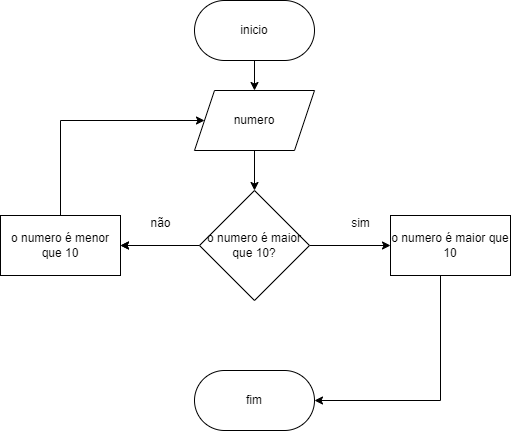

The diagram above was exported from draw.io. Its source (the exported page's mxGraphModel, read from the mxfile embedded in the PNG):
<mxGraphModel dx="1114" dy="616" grid="1" gridSize="10" guides="1" tooltips="1" connect="1" arrows="1" fold="1" page="1" pageScale="1" pageWidth="827" pageHeight="1169" math="0" shadow="0">
  <root>
    <mxCell id="0" />
    <mxCell id="1" parent="0" />
    <mxCell id="jFD3CHUlyI1fwXNxrcDq-5" value="" style="edgeStyle=orthogonalEdgeStyle;rounded=0;orthogonalLoop=1;jettySize=auto;html=1;" edge="1" parent="1" source="jFD3CHUlyI1fwXNxrcDq-1" target="jFD3CHUlyI1fwXNxrcDq-4">
      <mxGeometry relative="1" as="geometry" />
    </mxCell>
    <mxCell id="jFD3CHUlyI1fwXNxrcDq-1" value="inicio" style="rounded=1;whiteSpace=wrap;html=1;arcSize=50;" vertex="1" parent="1">
      <mxGeometry x="354" y="60" width="120" height="60" as="geometry" />
    </mxCell>
    <mxCell id="jFD3CHUlyI1fwXNxrcDq-7" value="" style="edgeStyle=orthogonalEdgeStyle;rounded=0;orthogonalLoop=1;jettySize=auto;html=1;" edge="1" parent="1" source="jFD3CHUlyI1fwXNxrcDq-4" target="jFD3CHUlyI1fwXNxrcDq-6">
      <mxGeometry relative="1" as="geometry" />
    </mxCell>
    <mxCell id="jFD3CHUlyI1fwXNxrcDq-4" value="numero" style="shape=parallelogram;perimeter=parallelogramPerimeter;whiteSpace=wrap;html=1;fixedSize=1;" vertex="1" parent="1">
      <mxGeometry x="354" y="150" width="120" height="60" as="geometry" />
    </mxCell>
    <mxCell id="jFD3CHUlyI1fwXNxrcDq-9" value="" style="edgeStyle=orthogonalEdgeStyle;rounded=0;orthogonalLoop=1;jettySize=auto;html=1;" edge="1" parent="1" source="jFD3CHUlyI1fwXNxrcDq-6" target="jFD3CHUlyI1fwXNxrcDq-8">
      <mxGeometry relative="1" as="geometry" />
    </mxCell>
    <mxCell id="jFD3CHUlyI1fwXNxrcDq-11" value="" style="edgeStyle=orthogonalEdgeStyle;rounded=0;orthogonalLoop=1;jettySize=auto;html=1;" edge="1" parent="1" source="jFD3CHUlyI1fwXNxrcDq-6" target="jFD3CHUlyI1fwXNxrcDq-10">
      <mxGeometry relative="1" as="geometry" />
    </mxCell>
    <mxCell id="jFD3CHUlyI1fwXNxrcDq-14" value="" style="edgeStyle=orthogonalEdgeStyle;rounded=0;orthogonalLoop=1;jettySize=auto;html=1;" edge="1" parent="1" source="jFD3CHUlyI1fwXNxrcDq-6" target="jFD3CHUlyI1fwXNxrcDq-10">
      <mxGeometry relative="1" as="geometry" />
    </mxCell>
    <mxCell id="jFD3CHUlyI1fwXNxrcDq-6" value="o numero é maior que 10?" style="rhombus;whiteSpace=wrap;html=1;" vertex="1" parent="1">
      <mxGeometry x="359" y="250" width="110" height="110" as="geometry" />
    </mxCell>
    <mxCell id="jFD3CHUlyI1fwXNxrcDq-17" style="edgeStyle=orthogonalEdgeStyle;rounded=0;orthogonalLoop=1;jettySize=auto;html=1;entryX=1;entryY=0.5;entryDx=0;entryDy=0;" edge="1" parent="1" source="jFD3CHUlyI1fwXNxrcDq-8" target="jFD3CHUlyI1fwXNxrcDq-16">
      <mxGeometry relative="1" as="geometry">
        <Array as="points">
          <mxPoint x="600" y="460" />
        </Array>
      </mxGeometry>
    </mxCell>
    <mxCell id="jFD3CHUlyI1fwXNxrcDq-8" value="o numero é maior que 10" style="whiteSpace=wrap;html=1;" vertex="1" parent="1">
      <mxGeometry x="550" y="275" width="120" height="60" as="geometry" />
    </mxCell>
    <mxCell id="jFD3CHUlyI1fwXNxrcDq-12" style="edgeStyle=orthogonalEdgeStyle;rounded=0;orthogonalLoop=1;jettySize=auto;html=1;" edge="1" parent="1" source="jFD3CHUlyI1fwXNxrcDq-10" target="jFD3CHUlyI1fwXNxrcDq-4">
      <mxGeometry relative="1" as="geometry">
        <Array as="points">
          <mxPoint x="220" y="180" />
        </Array>
      </mxGeometry>
    </mxCell>
    <mxCell id="jFD3CHUlyI1fwXNxrcDq-10" value="o numero é menor que 10" style="whiteSpace=wrap;html=1;" vertex="1" parent="1">
      <mxGeometry x="160" y="275" width="120" height="60" as="geometry" />
    </mxCell>
    <mxCell id="jFD3CHUlyI1fwXNxrcDq-16" value="fim" style="rounded=1;whiteSpace=wrap;html=1;arcSize=50;" vertex="1" parent="1">
      <mxGeometry x="354" y="430" width="120" height="60" as="geometry" />
    </mxCell>
    <mxCell id="jFD3CHUlyI1fwXNxrcDq-18" value="não" style="text;html=1;align=center;verticalAlign=middle;resizable=0;points=[];autosize=1;strokeColor=none;fillColor=none;" vertex="1" parent="1">
      <mxGeometry x="300" y="268" width="40" height="30" as="geometry" />
    </mxCell>
    <mxCell id="jFD3CHUlyI1fwXNxrcDq-19" value="sim" style="text;html=1;align=center;verticalAlign=middle;resizable=0;points=[];autosize=1;strokeColor=none;fillColor=none;" vertex="1" parent="1">
      <mxGeometry x="500" y="268" width="40" height="30" as="geometry" />
    </mxCell>
  </root>
</mxGraphModel>